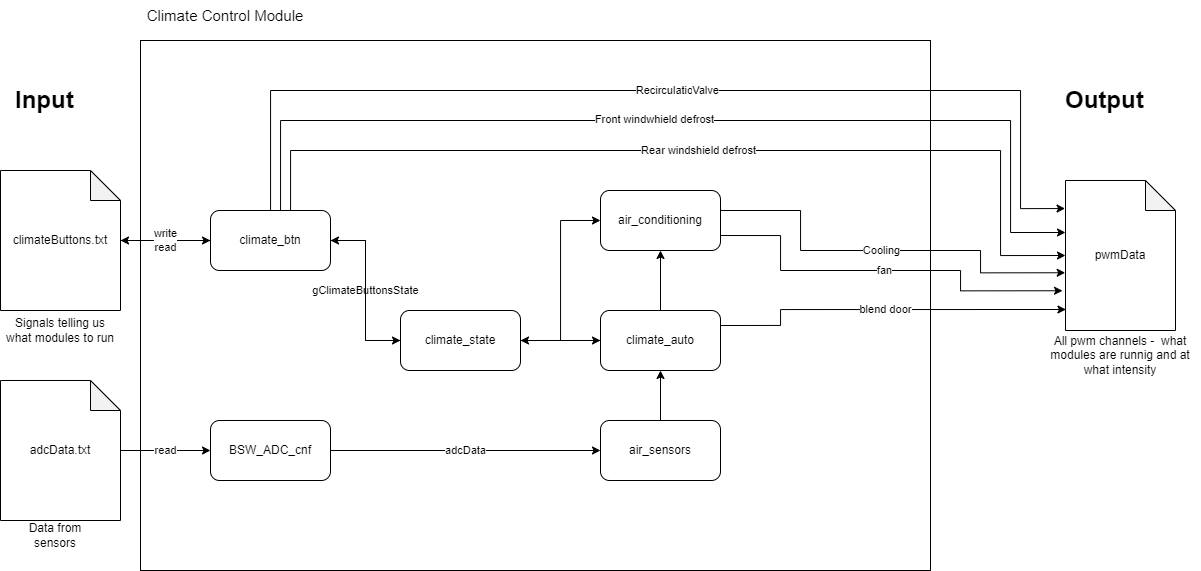

The diagram above was exported from draw.io. Its source (the exported page's mxGraphModel, read from the mxfile embedded in the PNG):
<mxGraphModel dx="1619" dy="904" grid="1" gridSize="10" guides="1" tooltips="1" connect="1" arrows="1" fold="1" page="1" pageScale="1" pageWidth="850" pageHeight="1100" background="#ffffff" math="0" shadow="0">
  <root>
    <mxCell id="0" />
    <mxCell id="1" parent="0" />
    <mxCell id="uBeehrT1CUZbb3MyKN-R-16" value="" style="rounded=0;whiteSpace=wrap;html=1;" vertex="1" parent="1">
      <mxGeometry x="180" y="60" width="790" height="530" as="geometry" />
    </mxCell>
    <mxCell id="uBeehrT1CUZbb3MyKN-R-22" style="edgeStyle=orthogonalEdgeStyle;rounded=0;orthogonalLoop=1;jettySize=auto;html=1;entryX=0;entryY=0.5;entryDx=0;entryDy=0;" edge="1" parent="1" source="uBeehrT1CUZbb3MyKN-R-4" target="uBeehrT1CUZbb3MyKN-R-19">
      <mxGeometry relative="1" as="geometry" />
    </mxCell>
    <mxCell id="uBeehrT1CUZbb3MyKN-R-4" value="climateButtons.txt" style="shape=note;whiteSpace=wrap;html=1;backgroundOutline=1;darkOpacity=0.05;" vertex="1" parent="1">
      <mxGeometry x="40" y="190" width="120" height="140" as="geometry" />
    </mxCell>
    <mxCell id="uBeehrT1CUZbb3MyKN-R-21" value="read" style="edgeStyle=orthogonalEdgeStyle;rounded=0;orthogonalLoop=1;jettySize=auto;html=1;entryX=0;entryY=0.5;entryDx=0;entryDy=0;" edge="1" parent="1" source="uBeehrT1CUZbb3MyKN-R-5" target="uBeehrT1CUZbb3MyKN-R-20">
      <mxGeometry relative="1" as="geometry" />
    </mxCell>
    <mxCell id="uBeehrT1CUZbb3MyKN-R-5" value="adcData.txt" style="shape=note;whiteSpace=wrap;html=1;backgroundOutline=1;darkOpacity=0.05;" vertex="1" parent="1">
      <mxGeometry x="40" y="400" width="120" height="140" as="geometry" />
    </mxCell>
    <mxCell id="uBeehrT1CUZbb3MyKN-R-6" value="pwmData" style="shape=note;whiteSpace=wrap;html=1;backgroundOutline=1;darkOpacity=0.05;" vertex="1" parent="1">
      <mxGeometry x="1105" y="200" width="110" height="150" as="geometry" />
    </mxCell>
    <mxCell id="uBeehrT1CUZbb3MyKN-R-11" value="Signals telling us what modules to run" style="text;html=1;strokeColor=none;fillColor=none;align=center;verticalAlign=middle;whiteSpace=wrap;rounded=0;" vertex="1" parent="1">
      <mxGeometry x="40" y="330" width="120" height="40" as="geometry" />
    </mxCell>
    <mxCell id="uBeehrT1CUZbb3MyKN-R-12" value="Data from sensors" style="text;html=1;strokeColor=none;fillColor=none;align=center;verticalAlign=middle;whiteSpace=wrap;rounded=0;" vertex="1" parent="1">
      <mxGeometry x="50" y="540" width="90" height="30" as="geometry" />
    </mxCell>
    <mxCell id="uBeehrT1CUZbb3MyKN-R-13" value="All pwm channels -&amp;nbsp; what modules are runnig and at what intensity" style="text;html=1;strokeColor=none;fillColor=none;align=center;verticalAlign=middle;whiteSpace=wrap;rounded=0;" vertex="1" parent="1">
      <mxGeometry x="1080" y="340" width="160" height="70" as="geometry" />
    </mxCell>
    <mxCell id="uBeehrT1CUZbb3MyKN-R-14" value="&lt;h1&gt;Input&lt;/h1&gt;" style="text;html=1;strokeColor=none;fillColor=none;spacing=5;spacingTop=-20;whiteSpace=wrap;overflow=hidden;rounded=0;" vertex="1" parent="1">
      <mxGeometry x="50" y="100" width="100" height="50" as="geometry" />
    </mxCell>
    <mxCell id="uBeehrT1CUZbb3MyKN-R-15" value="&lt;h1&gt;Output&lt;/h1&gt;" style="text;html=1;strokeColor=none;fillColor=none;spacing=5;spacingTop=-20;whiteSpace=wrap;overflow=hidden;rounded=0;" vertex="1" parent="1">
      <mxGeometry x="1100" y="100" width="100" height="50" as="geometry" />
    </mxCell>
    <mxCell id="uBeehrT1CUZbb3MyKN-R-17" value="&lt;font style=&quot;font-size: 15px;&quot;&gt;Climate Control Module&lt;/font&gt;" style="text;html=1;strokeColor=none;fillColor=none;align=center;verticalAlign=middle;whiteSpace=wrap;rounded=0;" vertex="1" parent="1">
      <mxGeometry x="180" y="20" width="170" height="30" as="geometry" />
    </mxCell>
    <mxCell id="uBeehrT1CUZbb3MyKN-R-25" value="gClimateButtonsState" style="edgeStyle=orthogonalEdgeStyle;rounded=0;orthogonalLoop=1;jettySize=auto;html=1;entryX=0;entryY=0.5;entryDx=0;entryDy=0;" edge="1" parent="1" source="uBeehrT1CUZbb3MyKN-R-19" target="uBeehrT1CUZbb3MyKN-R-24">
      <mxGeometry relative="1" as="geometry" />
    </mxCell>
    <mxCell id="uBeehrT1CUZbb3MyKN-R-29" value="write&lt;br&gt;read" style="edgeStyle=orthogonalEdgeStyle;rounded=0;orthogonalLoop=1;jettySize=auto;html=1;" edge="1" parent="1" source="uBeehrT1CUZbb3MyKN-R-19" target="uBeehrT1CUZbb3MyKN-R-4">
      <mxGeometry relative="1" as="geometry" />
    </mxCell>
    <mxCell id="uBeehrT1CUZbb3MyKN-R-43" value="Recirculation" style="edgeStyle=orthogonalEdgeStyle;rounded=0;orthogonalLoop=1;jettySize=auto;html=1;entryX=-0.004;entryY=0.187;entryDx=0;entryDy=0;entryPerimeter=0;" edge="1" parent="1" source="uBeehrT1CUZbb3MyKN-R-19" target="uBeehrT1CUZbb3MyKN-R-6">
      <mxGeometry relative="1" as="geometry">
        <mxPoint x="1250" y="200" as="targetPoint" />
        <Array as="points">
          <mxPoint x="310" y="110" />
          <mxPoint x="1060" y="110" />
          <mxPoint x="1060" y="228" />
        </Array>
      </mxGeometry>
    </mxCell>
    <mxCell id="uBeehrT1CUZbb3MyKN-R-50" value="Valve" style="edgeLabel;html=1;align=center;verticalAlign=middle;resizable=0;points=[];" vertex="1" connectable="0" parent="uBeehrT1CUZbb3MyKN-R-43">
      <mxGeometry x="0.0747" y="1" relative="1" as="geometry">
        <mxPoint x="-1" as="offset" />
      </mxGeometry>
    </mxCell>
    <mxCell id="uBeehrT1CUZbb3MyKN-R-46" style="edgeStyle=orthogonalEdgeStyle;rounded=0;orthogonalLoop=1;jettySize=auto;html=1;" edge="1" parent="1" source="uBeehrT1CUZbb3MyKN-R-19" target="uBeehrT1CUZbb3MyKN-R-6">
      <mxGeometry relative="1" as="geometry">
        <Array as="points">
          <mxPoint x="320" y="140" />
          <mxPoint x="1050" y="140" />
          <mxPoint x="1050" y="252" />
        </Array>
      </mxGeometry>
    </mxCell>
    <mxCell id="uBeehrT1CUZbb3MyKN-R-47" value="Front windwhield defrost" style="edgeLabel;html=1;align=center;verticalAlign=middle;resizable=0;points=[];" vertex="1" connectable="0" parent="uBeehrT1CUZbb3MyKN-R-46">
      <mxGeometry x="-0.0595" y="2" relative="1" as="geometry">
        <mxPoint as="offset" />
      </mxGeometry>
    </mxCell>
    <mxCell id="uBeehrT1CUZbb3MyKN-R-48" style="edgeStyle=orthogonalEdgeStyle;rounded=0;orthogonalLoop=1;jettySize=auto;html=1;entryX=0;entryY=0.5;entryDx=0;entryDy=0;entryPerimeter=0;" edge="1" parent="1" source="uBeehrT1CUZbb3MyKN-R-19" target="uBeehrT1CUZbb3MyKN-R-6">
      <mxGeometry relative="1" as="geometry">
        <mxPoint x="1353" y="270" as="targetPoint" />
        <Array as="points">
          <mxPoint x="330" y="170" />
          <mxPoint x="1040" y="170" />
          <mxPoint x="1040" y="275" />
        </Array>
      </mxGeometry>
    </mxCell>
    <mxCell id="uBeehrT1CUZbb3MyKN-R-49" value="Rear windshield defrost" style="edgeLabel;html=1;align=center;verticalAlign=middle;resizable=0;points=[];" vertex="1" connectable="0" parent="uBeehrT1CUZbb3MyKN-R-48">
      <mxGeometry x="-0.0064" y="1" relative="1" as="geometry">
        <mxPoint as="offset" />
      </mxGeometry>
    </mxCell>
    <mxCell id="uBeehrT1CUZbb3MyKN-R-19" value="climate_btn" style="rounded=1;whiteSpace=wrap;html=1;" vertex="1" parent="1">
      <mxGeometry x="250" y="230" width="120" height="60" as="geometry" />
    </mxCell>
    <mxCell id="uBeehrT1CUZbb3MyKN-R-28" value="adcData" style="edgeStyle=orthogonalEdgeStyle;rounded=0;orthogonalLoop=1;jettySize=auto;html=1;entryX=0;entryY=0.5;entryDx=0;entryDy=0;" edge="1" parent="1" source="uBeehrT1CUZbb3MyKN-R-20" target="uBeehrT1CUZbb3MyKN-R-27">
      <mxGeometry relative="1" as="geometry" />
    </mxCell>
    <mxCell id="uBeehrT1CUZbb3MyKN-R-20" value="BSW_ADC_cnf" style="rounded=1;whiteSpace=wrap;html=1;" vertex="1" parent="1">
      <mxGeometry x="250" y="440" width="120" height="60" as="geometry" />
    </mxCell>
    <mxCell id="uBeehrT1CUZbb3MyKN-R-30" style="edgeStyle=orthogonalEdgeStyle;rounded=0;orthogonalLoop=1;jettySize=auto;html=1;entryX=1;entryY=0.5;entryDx=0;entryDy=0;" edge="1" parent="1" source="uBeehrT1CUZbb3MyKN-R-24" target="uBeehrT1CUZbb3MyKN-R-19">
      <mxGeometry relative="1" as="geometry" />
    </mxCell>
    <mxCell id="uBeehrT1CUZbb3MyKN-R-34" style="edgeStyle=orthogonalEdgeStyle;rounded=0;orthogonalLoop=1;jettySize=auto;html=1;entryX=0;entryY=0.5;entryDx=0;entryDy=0;" edge="1" parent="1" source="uBeehrT1CUZbb3MyKN-R-24" target="uBeehrT1CUZbb3MyKN-R-32">
      <mxGeometry relative="1" as="geometry" />
    </mxCell>
    <mxCell id="uBeehrT1CUZbb3MyKN-R-35" style="edgeStyle=orthogonalEdgeStyle;rounded=0;orthogonalLoop=1;jettySize=auto;html=1;entryX=0;entryY=0.5;entryDx=0;entryDy=0;" edge="1" parent="1" source="uBeehrT1CUZbb3MyKN-R-24" target="uBeehrT1CUZbb3MyKN-R-31">
      <mxGeometry relative="1" as="geometry" />
    </mxCell>
    <mxCell id="uBeehrT1CUZbb3MyKN-R-24" value="climate_state" style="rounded=1;whiteSpace=wrap;html=1;" vertex="1" parent="1">
      <mxGeometry x="440" y="330" width="120" height="60" as="geometry" />
    </mxCell>
    <mxCell id="uBeehrT1CUZbb3MyKN-R-33" style="edgeStyle=orthogonalEdgeStyle;rounded=0;orthogonalLoop=1;jettySize=auto;html=1;entryX=0.5;entryY=1;entryDx=0;entryDy=0;" edge="1" parent="1" source="uBeehrT1CUZbb3MyKN-R-27" target="uBeehrT1CUZbb3MyKN-R-32">
      <mxGeometry relative="1" as="geometry" />
    </mxCell>
    <mxCell id="uBeehrT1CUZbb3MyKN-R-27" value="air_sensors" style="rounded=1;whiteSpace=wrap;html=1;" vertex="1" parent="1">
      <mxGeometry x="640" y="440" width="120" height="60" as="geometry" />
    </mxCell>
    <mxCell id="uBeehrT1CUZbb3MyKN-R-39" value="Cooling" style="edgeStyle=orthogonalEdgeStyle;rounded=0;orthogonalLoop=1;jettySize=auto;html=1;entryX=-0.003;entryY=0.615;entryDx=0;entryDy=0;entryPerimeter=0;exitX=1;exitY=0.25;exitDx=0;exitDy=0;" edge="1" parent="1" source="uBeehrT1CUZbb3MyKN-R-31" target="uBeehrT1CUZbb3MyKN-R-6">
      <mxGeometry relative="1" as="geometry">
        <mxPoint x="1230.0000000000002" y="199.95000000000005" as="targetPoint" />
        <Array as="points">
          <mxPoint x="760" y="230" />
          <mxPoint x="840" y="230" />
          <mxPoint x="840" y="270" />
          <mxPoint x="1020" y="270" />
          <mxPoint x="1020" y="292" />
        </Array>
      </mxGeometry>
    </mxCell>
    <mxCell id="uBeehrT1CUZbb3MyKN-R-40" value="fan" style="edgeStyle=orthogonalEdgeStyle;rounded=0;orthogonalLoop=1;jettySize=auto;html=1;entryX=-0.027;entryY=0.735;entryDx=0;entryDy=0;entryPerimeter=0;exitX=1;exitY=0.75;exitDx=0;exitDy=0;" edge="1" parent="1" source="uBeehrT1CUZbb3MyKN-R-31" target="uBeehrT1CUZbb3MyKN-R-6">
      <mxGeometry relative="1" as="geometry">
        <mxPoint x="1230.0000000000002" y="220.04999999999995" as="targetPoint" />
        <Array as="points">
          <mxPoint x="820" y="255" />
          <mxPoint x="820" y="290" />
          <mxPoint x="1000" y="290" />
          <mxPoint x="1000" y="310" />
        </Array>
      </mxGeometry>
    </mxCell>
    <mxCell id="uBeehrT1CUZbb3MyKN-R-31" value="air_conditioning" style="rounded=1;whiteSpace=wrap;html=1;" vertex="1" parent="1">
      <mxGeometry x="640" y="210" width="120" height="60" as="geometry" />
    </mxCell>
    <mxCell id="uBeehrT1CUZbb3MyKN-R-36" style="edgeStyle=orthogonalEdgeStyle;rounded=0;orthogonalLoop=1;jettySize=auto;html=1;entryX=1;entryY=0.5;entryDx=0;entryDy=0;" edge="1" parent="1" source="uBeehrT1CUZbb3MyKN-R-32" target="uBeehrT1CUZbb3MyKN-R-24">
      <mxGeometry relative="1" as="geometry" />
    </mxCell>
    <mxCell id="uBeehrT1CUZbb3MyKN-R-41" style="edgeStyle=orthogonalEdgeStyle;rounded=0;orthogonalLoop=1;jettySize=auto;html=1;entryX=0.5;entryY=1;entryDx=0;entryDy=0;" edge="1" parent="1" source="uBeehrT1CUZbb3MyKN-R-32" target="uBeehrT1CUZbb3MyKN-R-31">
      <mxGeometry relative="1" as="geometry" />
    </mxCell>
    <mxCell id="uBeehrT1CUZbb3MyKN-R-42" value="blend door" style="edgeStyle=orthogonalEdgeStyle;rounded=0;orthogonalLoop=1;jettySize=auto;html=1;entryX=0.004;entryY=0.86;entryDx=0;entryDy=0;entryPerimeter=0;exitX=1;exitY=0.25;exitDx=0;exitDy=0;" edge="1" parent="1" source="uBeehrT1CUZbb3MyKN-R-32" target="uBeehrT1CUZbb3MyKN-R-6">
      <mxGeometry relative="1" as="geometry">
        <Array as="points">
          <mxPoint x="820" y="345" />
          <mxPoint x="820" y="329" />
        </Array>
      </mxGeometry>
    </mxCell>
    <mxCell id="uBeehrT1CUZbb3MyKN-R-32" value="climate_auto" style="rounded=1;whiteSpace=wrap;html=1;" vertex="1" parent="1">
      <mxGeometry x="640" y="330" width="120" height="60" as="geometry" />
    </mxCell>
  </root>
</mxGraphModel>